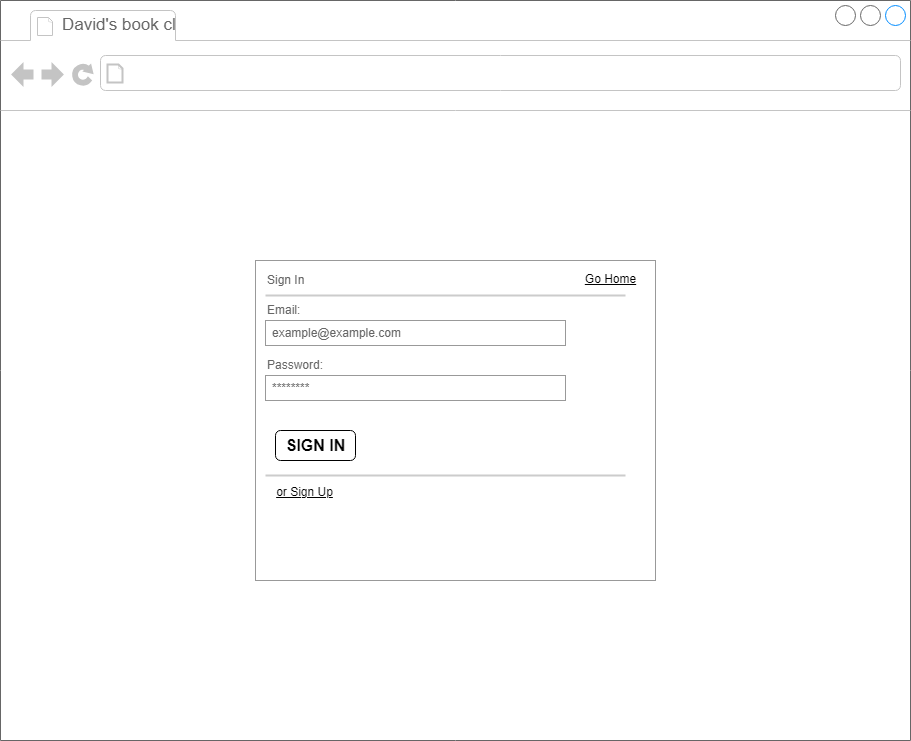

The diagram above was exported from draw.io. Its source (the exported page's mxGraphModel, read from the mxfile embedded in the PNG):
<mxGraphModel dx="1434" dy="784" grid="1" gridSize="10" guides="1" tooltips="1" connect="1" arrows="1" fold="1" page="1" pageScale="1" pageWidth="850" pageHeight="1100" math="0" shadow="0">
  <root>
    <mxCell id="0" />
    <mxCell id="1" parent="0" />
    <mxCell id="EXG0npGO_LsxLBqCkkxJ-1" value="" style="strokeWidth=1;shadow=0;dashed=0;align=center;html=1;shape=mxgraph.mockup.containers.browserWindow;rSize=0;strokeColor=#666666;strokeColor2=#008cff;strokeColor3=#c4c4c4;mainText=,;recursiveResize=0;" parent="1" vertex="1">
      <mxGeometry x="110" y="210" width="910" height="740" as="geometry" />
    </mxCell>
    <mxCell id="EXG0npGO_LsxLBqCkkxJ-2" value="David's book cl" style="strokeWidth=1;shadow=0;dashed=0;align=center;html=1;shape=mxgraph.mockup.containers.anchor;fontSize=17;fontColor=#666666;align=left;whiteSpace=wrap;" parent="EXG0npGO_LsxLBqCkkxJ-1" vertex="1">
      <mxGeometry x="60" y="12" width="120" height="26" as="geometry" />
    </mxCell>
    <mxCell id="EXG0npGO_LsxLBqCkkxJ-3" value="" style="strokeWidth=1;shadow=0;dashed=0;align=center;html=1;shape=mxgraph.mockup.containers.anchor;rSize=0;fontSize=17;fontColor=#666666;align=left;" parent="EXG0npGO_LsxLBqCkkxJ-1" vertex="1">
      <mxGeometry x="130" y="60" width="250" height="26" as="geometry" />
    </mxCell>
    <mxCell id="EXG0npGO_LsxLBqCkkxJ-4" value="" style="strokeWidth=1;shadow=0;dashed=0;align=center;html=1;shape=mxgraph.mockup.forms.rrect;rSize=0;strokeColor=#999999;fillColor=#ffffff;" parent="EXG0npGO_LsxLBqCkkxJ-1" vertex="1">
      <mxGeometry x="255" y="260" width="400" height="320" as="geometry" />
    </mxCell>
    <mxCell id="EXG0npGO_LsxLBqCkkxJ-5" value="Sign In" style="strokeWidth=1;shadow=0;dashed=0;align=center;html=1;shape=mxgraph.mockup.forms.anchor;fontSize=12;fontColor=#666666;align=left;resizeWidth=1;spacingLeft=0;" parent="EXG0npGO_LsxLBqCkkxJ-4" vertex="1">
      <mxGeometry width="200" height="20" relative="1" as="geometry">
        <mxPoint x="10" y="10" as="offset" />
      </mxGeometry>
    </mxCell>
    <mxCell id="EXG0npGO_LsxLBqCkkxJ-6" value="" style="shape=line;strokeColor=#CCCCCC;strokeWidth=2;html=1;resizeWidth=1;" parent="EXG0npGO_LsxLBqCkkxJ-4" vertex="1">
      <mxGeometry width="360" height="10" relative="1" as="geometry">
        <mxPoint x="10" y="30" as="offset" />
      </mxGeometry>
    </mxCell>
    <mxCell id="EXG0npGO_LsxLBqCkkxJ-7" value="Email:" style="strokeWidth=1;shadow=0;dashed=0;align=center;html=1;shape=mxgraph.mockup.forms.anchor;fontSize=12;fontColor=#666666;align=left;resizeWidth=1;spacingLeft=0;" parent="EXG0npGO_LsxLBqCkkxJ-4" vertex="1">
      <mxGeometry width="200" height="20" relative="1" as="geometry">
        <mxPoint x="10" y="40" as="offset" />
      </mxGeometry>
    </mxCell>
    <mxCell id="EXG0npGO_LsxLBqCkkxJ-8" value="example@example.com" style="strokeWidth=1;shadow=0;dashed=0;align=center;html=1;shape=mxgraph.mockup.forms.rrect;rSize=0;strokeColor=#999999;fontColor=#666666;align=left;spacingLeft=5;resizeWidth=1;" parent="EXG0npGO_LsxLBqCkkxJ-4" vertex="1">
      <mxGeometry width="300" height="25" relative="1" as="geometry">
        <mxPoint x="10" y="60" as="offset" />
      </mxGeometry>
    </mxCell>
    <mxCell id="EXG0npGO_LsxLBqCkkxJ-9" value="Password:" style="strokeWidth=1;shadow=0;dashed=0;align=center;html=1;shape=mxgraph.mockup.forms.anchor;fontSize=12;fontColor=#666666;align=left;resizeWidth=1;spacingLeft=0;" parent="EXG0npGO_LsxLBqCkkxJ-4" vertex="1">
      <mxGeometry width="200" height="20" relative="1" as="geometry">
        <mxPoint x="10" y="95" as="offset" />
      </mxGeometry>
    </mxCell>
    <mxCell id="EXG0npGO_LsxLBqCkkxJ-10" value="********" style="strokeWidth=1;shadow=0;dashed=0;align=center;html=1;shape=mxgraph.mockup.forms.rrect;rSize=0;strokeColor=#999999;fontColor=#666666;align=left;spacingLeft=5;resizeWidth=1;" parent="EXG0npGO_LsxLBqCkkxJ-4" vertex="1">
      <mxGeometry width="300" height="25" relative="1" as="geometry">
        <mxPoint x="10" y="115" as="offset" />
      </mxGeometry>
    </mxCell>
    <mxCell id="EXG0npGO_LsxLBqCkkxJ-11" value="SIGN IN" style="strokeWidth=1;shadow=0;dashed=0;align=center;html=1;shape=mxgraph.mockup.forms.rrect;rSize=5;strokeColor=default;fontColor=#000000;fillColor=none;fontSize=16;fontStyle=1;" parent="EXG0npGO_LsxLBqCkkxJ-4" vertex="1">
      <mxGeometry y="1" width="80" height="30" relative="1" as="geometry">
        <mxPoint x="20" y="-150" as="offset" />
      </mxGeometry>
    </mxCell>
    <mxCell id="EXG0npGO_LsxLBqCkkxJ-13" value="" style="shape=line;strokeColor=#CCCCCC;strokeWidth=2;html=1;resizeWidth=1;" parent="EXG0npGO_LsxLBqCkkxJ-4" vertex="1">
      <mxGeometry y="1" width="360" height="10" relative="1" as="geometry">
        <mxPoint x="10" y="-110" as="offset" />
      </mxGeometry>
    </mxCell>
    <mxCell id="EXG0npGO_LsxLBqCkkxJ-17" value="&lt;u&gt;or Sign Up&lt;/u&gt;" style="text;html=1;align=center;verticalAlign=middle;whiteSpace=wrap;rounded=0;" parent="EXG0npGO_LsxLBqCkkxJ-4" vertex="1">
      <mxGeometry x="18.6" y="216.7741935483871" width="61.4" height="30.967741935483872" as="geometry" />
    </mxCell>
    <mxCell id="EXG0npGO_LsxLBqCkkxJ-18" value="&lt;u&gt;Go Home&lt;/u&gt;" style="text;html=1;align=center;verticalAlign=middle;whiteSpace=wrap;rounded=0;" parent="EXG0npGO_LsxLBqCkkxJ-4" vertex="1">
      <mxGeometry x="325" y="4.00258064516129" width="61.4" height="30.967741935483872" as="geometry" />
    </mxCell>
  </root>
</mxGraphModel>